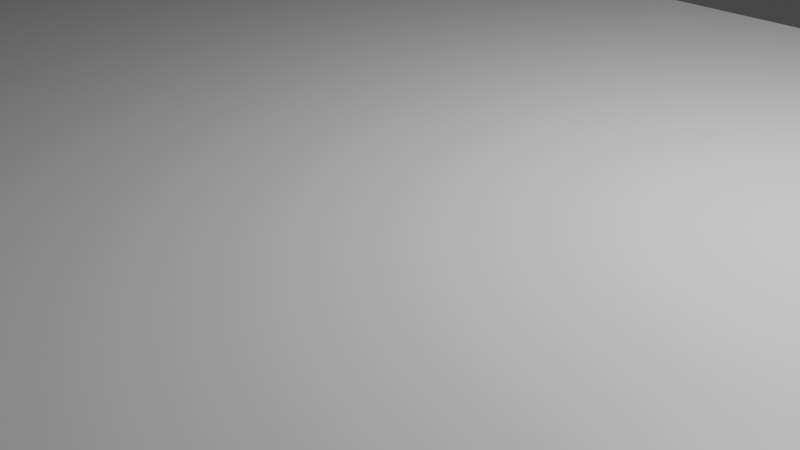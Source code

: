 # Source: untitled.blend  (saved by Blender 2.93.20; exported with 4.5.12 LTS)
import bpy
from mathutils import Matrix  # noqa: F401  (used for matrix-valued properties, if any)

bpy.ops.wm.read_factory_settings(use_empty=True)
scene = bpy.context.scene
scene.name = 'Scene'

# ---- collections
col_collection = bpy.data.collections.new('Collection'); scene.collection.children.link(col_collection)

# ---- materials (node trees are filled in below, after node groups)
mat_material = bpy.data.materials.new('Material')
mat_material.alpha_threshold = 0.0
mat_material.use_transparent_shadow = False
mat_material.line_color = (0.0, 0.0, 0.0, 1.0)

# ---- material node trees
mat_material.use_nodes = True; mat_material.node_tree.nodes.clear()
_N = mat_material.node_tree.nodes; _L = mat_material.node_tree.links
n0 = _N.new('ShaderNodeOutputMaterial'); n0.name = 'Material Output'; n0.location = (300, 300)
n1 = _N.new('ShaderNodeBsdfPrincipled'); n1.name = 'Principled BSDF'; n1.location = (10, 300)
n1.distribution = 'GGX'
n1.subsurface_method = 'BURLEY'
n1.inputs[2].default_value = 0.4
n1.inputs[3].default_value = 1.45
n1.inputs[27].default_value = (0.0, 0.0, 0.0, 1.0)
n1.inputs[28].default_value = 1.0
_L.new(n1.outputs[0], n0.inputs[0])
n0.is_active_output = True

# ---- world
world_world = bpy.data.worlds.new('World'); scene.world = world_world
world_world.use_nodes = True; world_world.node_tree.nodes.clear()
_N = world_world.node_tree.nodes; _L = world_world.node_tree.links
n0 = _N.new('ShaderNodeOutputWorld'); n0.name = 'World Output'; n0.location = (300, 300)
n1 = _N.new('ShaderNodeBackground'); n1.name = 'Background'; n1.location = (10, 300)
n1.inputs[0].default_value = (0.05088, 0.05088, 0.05088, 1.0)
_L.new(n1.outputs[0], n0.inputs[0])
n0.is_active_output = True
world_world.color = (0.05088, 0.05088, 0.05088)
world_world.use_sun_shadow = False
world_world.sun_shadow_jitter_overblur = 0.0

# ---- cameras
cam_camera = bpy.data.cameras.new('Camera')
cam_camera.clip_end = 100.0
cam_camera.ortho_scale = 7.314

# ---- lights
light_light = bpy.data.lights.new('Light', 'POINT')
light_light.transmission_factor = 0.0
light_light.energy = 1000.0
light_light.shadow_soft_size = 0.1
light_light.shadow_maximum_resolution = 0.006
light_light.use_absolute_resolution = True

# ---- meshes
me_cube = bpy.data.meshes.new('Cube')
me_cube.from_pydata([(1.0, 1.0, 1.0), (1.0, 1.0, -1.0), (1.0, -1.0, 1.0), (1.0, -1.0, -1.0), (-1.0, 1.0, 1.0), (-1.0, 1.0, -1.0), (-1.0, -1.0, 1.0), (-1.0, -1.0, -1.0)], [], [(0, 4, 6, 2), (3, 2, 6, 7), (7, 6, 4, 5), (5, 1, 3, 7), (1, 0, 2, 3), (5, 4, 0, 1)])
_uv = me_cube.uv_layers.new(name='UVMap')
_uv.uv.foreach_set('vector', [0.625, 0.5, 0.875, 0.5, 0.875, 0.75, 0.625, 0.75, 0.375, 0.75, 0.625, 0.75, 0.625, 1.0, 0.375, 1.0, 0.375, 0.0, 0.625, 0.0, 0.625, 0.25, 0.375, 0.25, 0.125, 0.5, 0.375, 0.5, 0.375, 0.75, 0.125, 0.75, 0.375, 0.5, 0.625, 0.5, 0.625, 0.75, 0.375, 0.75, 0.375, 0.25, 0.625, 0.25, 0.625, 0.5, 0.375, 0.5])
me_cube.materials.append(mat_material)
me_cube.use_remesh_preserve_volume = False
me_cube.use_remesh_preserve_attributes = False
me_cube.use_mirror_vertex_groups = False
me_cube.update()

# ---- objects
ob_cube = bpy.data.objects.new('Cube', me_cube)
ob_light = bpy.data.objects.new('Light', light_light)
ob_camera = bpy.data.objects.new('Camera', cam_camera)

# ---- transforms, parenting, visibility, modifiers, constraints
ob_cube.location = (0.0, 0.0, 0.0)
ob_cube.scale = (7.059, 5.897, 1.0)
ob_cube.lock_rotations_4d = False
ob_cube.empty_display_type = 'ARROWS'
ob_cube.lineart.crease_threshold = 0.0
ob_light.location = (4.076, 1.005, 5.904)
ob_light.rotation_euler = (0.6503, 0.05522, 1.866)
ob_light.lock_rotations_4d = False
ob_light.empty_display_type = 'ARROWS'
ob_light.color = (0.0, 0.0, 0.0, 0.0)
ob_light.lineart.crease_threshold = 0.0
ob_camera.location = (7.359, -6.926, 4.958)
ob_camera.rotation_euler = (1.109, 0.0, 0.8149)
ob_camera.lock_rotations_4d = False
ob_camera.empty_display_type = 'ARROWS'
ob_camera.color = (0.0, 0.0, 0.0, 0.0)
ob_camera.display_type = 'WIRE'
ob_camera.lineart.crease_threshold = 0.0

# ---- collection membership
col_collection.objects.link(ob_cube)
col_collection.objects.link(ob_light)
col_collection.objects.link(ob_camera)

# ---- scene / render settings (as saved in the file)
scene.camera = ob_camera
scene.frame_start = 1; scene.frame_end = 250; scene.frame_set(1)
scene.render.engine = 'BLENDER_EEVEE_NEXT'
scene.cycles.use_denoising = False
scene.cycles.samples = 128
scene.cycles.sampling_pattern = 'TABULATED_SOBOL'
scene.cycles.use_adaptive_sampling = False
scene.cycles.use_light_tree = False
scene.view_settings.view_transform = 'Filmic'
bpy.context.view_layer.update()
